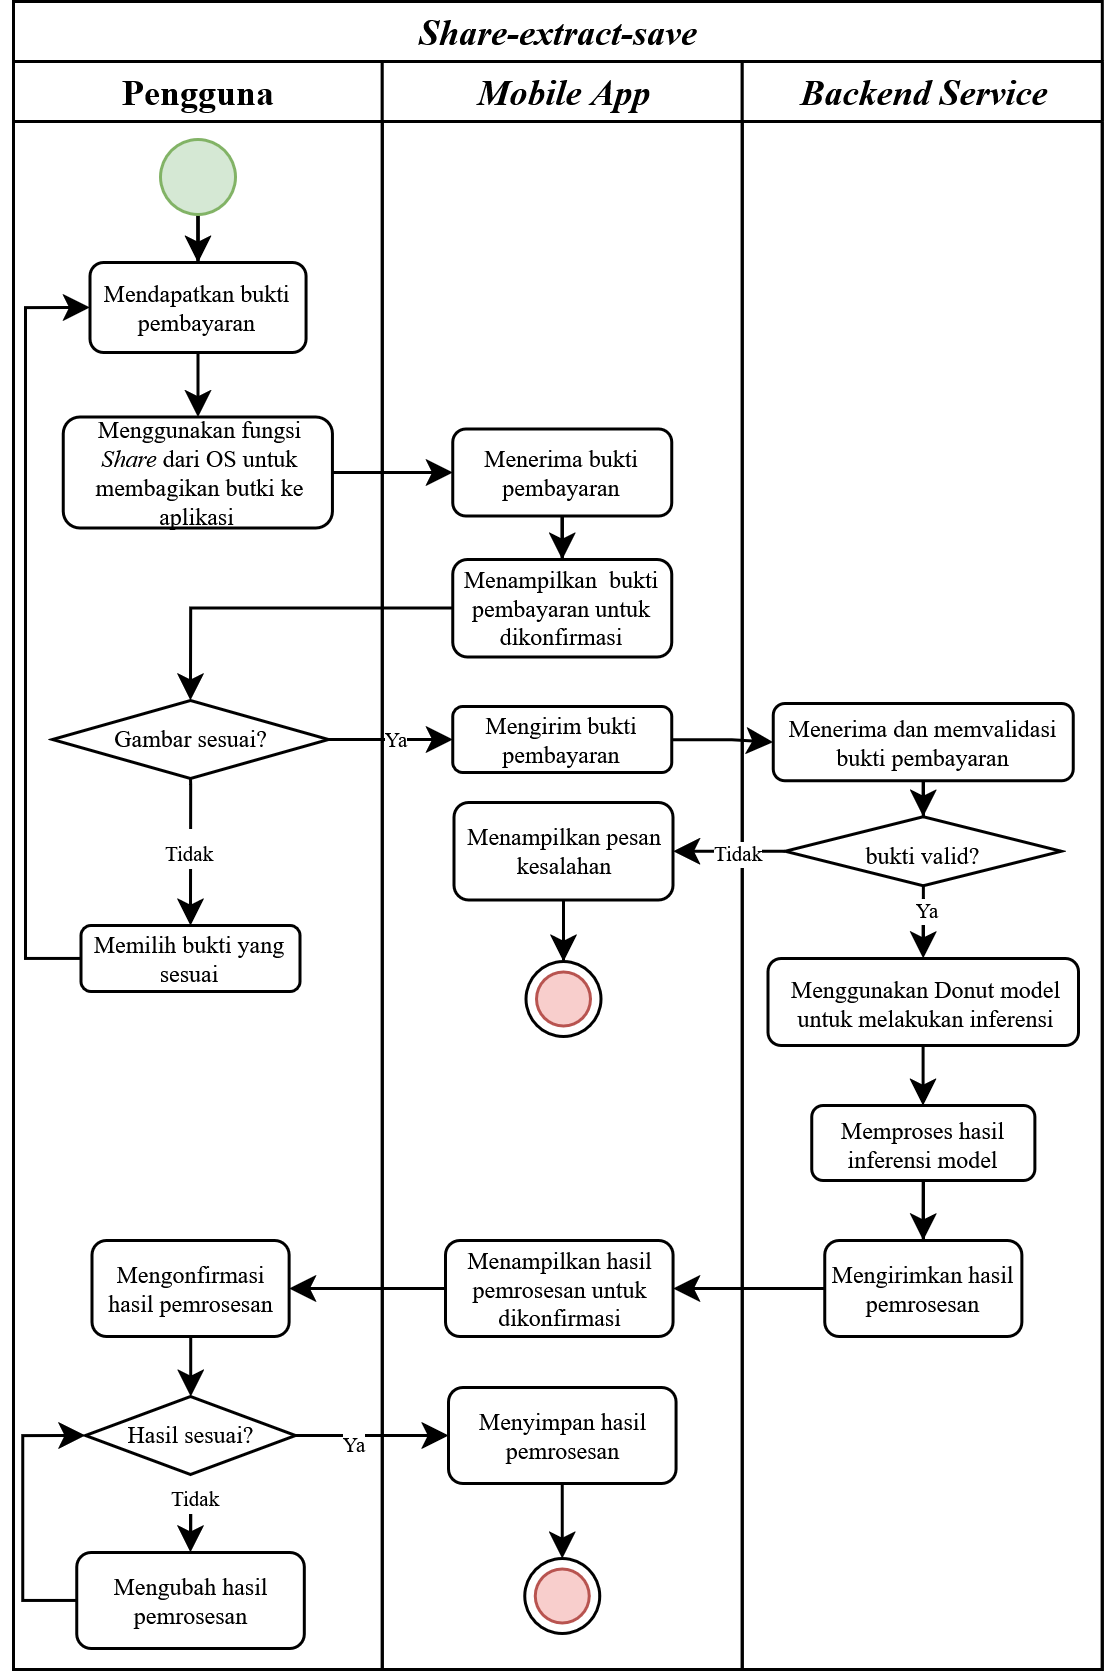

The diagram above was exported from draw.io. Its source (the exported page's mxGraphModel, read from the mxfile embedded in the PNG):
<mxGraphModel dx="1707" dy="665" grid="0" gridSize="10" guides="1" tooltips="1" connect="1" arrows="1" fold="1" page="1" pageScale="1" pageWidth="850" pageHeight="1100" math="0" shadow="0">
  <root>
    <mxCell id="0" />
    <mxCell id="1" parent="0" />
    <mxCell id="2" value="&lt;i&gt;Share-extract-save&lt;/i&gt;" style="swimlane;childLayout=stackLayout;resizeParent=1;resizeParentMax=0;startSize=20;html=1;fontFamily=Times New Roman;" vertex="1" parent="1">
      <mxGeometry x="-797" y="1730" width="362.93" height="556" as="geometry" />
    </mxCell>
    <mxCell id="3" value="Pengguna" style="swimlane;startSize=20;html=1;fontFamily=Times New Roman;" vertex="1" parent="2">
      <mxGeometry y="20" width="122.93" height="536" as="geometry" />
    </mxCell>
    <mxCell id="4" style="edgeStyle=orthogonalEdgeStyle;rounded=0;orthogonalLoop=1;jettySize=auto;html=1;entryX=0.5;entryY=0;entryDx=0;entryDy=0;fontFamily=Times New Roman;" edge="1" parent="3" source="5" target="7">
      <mxGeometry relative="1" as="geometry" />
    </mxCell>
    <mxCell id="5" value="" style="ellipse;whiteSpace=wrap;html=1;aspect=fixed;fillColor=#d5e8d4;strokeColor=#82b366;fontFamily=Times New Roman;" vertex="1" parent="3">
      <mxGeometry x="48.97" y="26" width="25" height="25" as="geometry" />
    </mxCell>
    <mxCell id="6" style="edgeStyle=orthogonalEdgeStyle;rounded=0;orthogonalLoop=1;jettySize=auto;html=1;fontFamily=Times New Roman;" edge="1" parent="3" source="7" target="8">
      <mxGeometry relative="1" as="geometry" />
    </mxCell>
    <mxCell id="7" value="Mendapatkan bukti pembayaran" style="rounded=1;whiteSpace=wrap;html=1;fontSize=8;fontFamily=Times New Roman;" vertex="1" parent="3">
      <mxGeometry x="25.460000000000004" y="67" width="72.02" height="30" as="geometry" />
    </mxCell>
    <mxCell id="8" value="Menggunakan fungsi &lt;i&gt;Share&lt;/i&gt;&amp;nbsp;dari OS untuk membagikan butki ke aplikasi&amp;nbsp;" style="rounded=1;whiteSpace=wrap;html=1;fontSize=8;fontFamily=Times New Roman;" vertex="1" parent="3">
      <mxGeometry x="16.61" y="118.5" width="89.73" height="37" as="geometry" />
    </mxCell>
    <mxCell id="9" value="&lt;div style=&quot;line-height: 0%;&quot;&gt;&lt;font style=&quot;font-size: 8px;&quot;&gt;Gambar sesuai?&lt;/font&gt;&lt;/div&gt;" style="rhombus;whiteSpace=wrap;html=1;fontFamily=Times New Roman;" vertex="1" parent="3">
      <mxGeometry x="13" y="213" width="92" height="26" as="geometry" />
    </mxCell>
    <mxCell id="10" style="edgeStyle=orthogonalEdgeStyle;rounded=0;orthogonalLoop=1;jettySize=auto;html=1;entryX=0;entryY=0.5;entryDx=0;entryDy=0;exitX=0;exitY=0.5;exitDx=0;exitDy=0;fontFamily=Times New Roman;" edge="1" parent="3" source="11" target="7">
      <mxGeometry relative="1" as="geometry">
        <Array as="points">
          <mxPoint x="4" y="299" />
          <mxPoint x="4" y="82" />
        </Array>
      </mxGeometry>
    </mxCell>
    <mxCell id="11" value="Memilih bukti yang sesuai" style="rounded=1;whiteSpace=wrap;html=1;fontSize=8;fontFamily=Times New Roman;" vertex="1" parent="3">
      <mxGeometry x="22.490000000000038" y="288" width="73.01" height="22" as="geometry" />
    </mxCell>
    <mxCell id="12" style="edgeStyle=orthogonalEdgeStyle;rounded=0;orthogonalLoop=1;jettySize=auto;html=1;exitX=0.5;exitY=1;exitDx=0;exitDy=0;entryX=0.5;entryY=0;entryDx=0;entryDy=0;fontFamily=Times New Roman;" edge="1" parent="3" source="9" target="11">
      <mxGeometry relative="1" as="geometry">
        <mxPoint x="17" y="370" as="targetPoint" />
        <Array as="points">
          <mxPoint x="59" y="241" />
          <mxPoint x="59" y="241" />
        </Array>
      </mxGeometry>
    </mxCell>
    <mxCell id="13" value="&lt;font style=&quot;font-size: 7px;&quot;&gt;Tidak&lt;/font&gt;" style="edgeLabel;html=1;align=center;verticalAlign=middle;resizable=0;points=[];fontFamily=Times New Roman;" vertex="1" connectable="0" parent="12">
      <mxGeometry x="0.2914" y="-2" relative="1" as="geometry">
        <mxPoint y="-10" as="offset" />
      </mxGeometry>
    </mxCell>
    <mxCell id="14" style="edgeStyle=orthogonalEdgeStyle;rounded=0;orthogonalLoop=1;jettySize=auto;html=1;entryX=0.5;entryY=0;entryDx=0;entryDy=0;fontFamily=Times New Roman;" edge="1" parent="3" source="15" target="18">
      <mxGeometry relative="1" as="geometry" />
    </mxCell>
    <mxCell id="15" value="Mengonfirmasi hasil pemrosesan" style="rounded=1;whiteSpace=wrap;html=1;fontSize=8;fontFamily=Times New Roman;" vertex="1" parent="3">
      <mxGeometry x="26.15000000000005" y="393" width="65.7" height="32" as="geometry" />
    </mxCell>
    <mxCell id="16" style="edgeStyle=orthogonalEdgeStyle;rounded=0;orthogonalLoop=1;jettySize=auto;html=1;entryX=0.5;entryY=0;entryDx=0;entryDy=0;fontFamily=Times New Roman;" edge="1" parent="3" source="18" target="20">
      <mxGeometry relative="1" as="geometry" />
    </mxCell>
    <mxCell id="17" value="&lt;font style=&quot;font-size: 7px;&quot;&gt;Tidak&lt;/font&gt;" style="edgeLabel;html=1;align=center;verticalAlign=middle;resizable=0;points=[];fontFamily=Times New Roman;" vertex="1" connectable="0" parent="16">
      <mxGeometry x="0.2099" y="-1" relative="1" as="geometry">
        <mxPoint x="-1" y="-1" as="offset" />
      </mxGeometry>
    </mxCell>
    <mxCell id="18" value="&lt;div style=&quot;line-height: 0%;&quot;&gt;&lt;font style=&quot;font-size: 8px;&quot;&gt;Hasil sesuai?&lt;/font&gt;&lt;/div&gt;" style="rhombus;whiteSpace=wrap;html=1;fontFamily=Times New Roman;" vertex="1" parent="3">
      <mxGeometry x="24" y="445" width="70" height="26" as="geometry" />
    </mxCell>
    <mxCell id="19" style="edgeStyle=orthogonalEdgeStyle;rounded=0;orthogonalLoop=1;jettySize=auto;html=1;entryX=0;entryY=0.5;entryDx=0;entryDy=0;fontFamily=Times New Roman;" edge="1" parent="3" source="20" target="18">
      <mxGeometry relative="1" as="geometry">
        <Array as="points">
          <mxPoint x="3" y="513" />
          <mxPoint x="3" y="458" />
        </Array>
      </mxGeometry>
    </mxCell>
    <mxCell id="20" value="Mengubah hasil pemrosesan" style="rounded=1;whiteSpace=wrap;html=1;fontSize=8;fontFamily=Times New Roman;" vertex="1" parent="3">
      <mxGeometry x="21.069999999999936" y="497" width="75.85" height="32" as="geometry" />
    </mxCell>
    <mxCell id="21" value="&lt;i&gt;Mobile App&lt;/i&gt;" style="swimlane;startSize=20;html=1;fontFamily=Times New Roman;" vertex="1" parent="2">
      <mxGeometry x="122.93" y="20" width="120" height="536" as="geometry" />
    </mxCell>
    <mxCell id="22" style="edgeStyle=orthogonalEdgeStyle;rounded=0;orthogonalLoop=1;jettySize=auto;html=1;fontFamily=Times New Roman;" edge="1" parent="21" source="23" target="24">
      <mxGeometry relative="1" as="geometry" />
    </mxCell>
    <mxCell id="23" value="Menerima bukti pembayaran" style="rounded=1;whiteSpace=wrap;html=1;fontSize=8;fontFamily=Times New Roman;" vertex="1" parent="21">
      <mxGeometry x="23.499999999999517" y="122.5" width="73.01" height="29" as="geometry" />
    </mxCell>
    <mxCell id="24" value="Menampilkan&amp;nbsp; bukti pembayaran untuk dikonfirmasi" style="rounded=1;whiteSpace=wrap;html=1;fontSize=8;fontFamily=Times New Roman;" vertex="1" parent="21">
      <mxGeometry x="23.49" y="166" width="73.01" height="32.5" as="geometry" />
    </mxCell>
    <mxCell id="25" style="edgeStyle=orthogonalEdgeStyle;rounded=0;orthogonalLoop=1;jettySize=auto;html=1;exitX=0.5;exitY=1;exitDx=0;exitDy=0;fontFamily=Times New Roman;" edge="1" parent="21" source="23" target="23">
      <mxGeometry relative="1" as="geometry" />
    </mxCell>
    <mxCell id="26" value="Mengirim bukti pembayaran" style="rounded=1;whiteSpace=wrap;html=1;fontSize=8;fontFamily=Times New Roman;" vertex="1" parent="21">
      <mxGeometry x="23.5" y="215" width="73.01" height="22" as="geometry" />
    </mxCell>
    <mxCell id="27" style="edgeStyle=orthogonalEdgeStyle;rounded=0;orthogonalLoop=1;jettySize=auto;html=1;entryX=0.5;entryY=0;entryDx=0;entryDy=0;fontFamily=Times New Roman;" edge="1" parent="21" source="28" target="30">
      <mxGeometry relative="1" as="geometry" />
    </mxCell>
    <mxCell id="28" value="Menyimpan hasil pemrosesan" style="rounded=1;whiteSpace=wrap;html=1;fontSize=8;fontFamily=Times New Roman;" vertex="1" parent="21">
      <mxGeometry x="22.069999999999936" y="442" width="75.85" height="32" as="geometry" />
    </mxCell>
    <mxCell id="29" value="" style="group;fontFamily=Times New Roman;" vertex="1" connectable="0" parent="21">
      <mxGeometry x="47.50999999999999" y="499" width="25" height="25" as="geometry" />
    </mxCell>
    <mxCell id="30" value="" style="ellipse;whiteSpace=wrap;html=1;aspect=fixed;fontFamily=Times New Roman;" vertex="1" parent="29">
      <mxGeometry width="25" height="25" as="geometry" />
    </mxCell>
    <mxCell id="31" value="" style="ellipse;whiteSpace=wrap;html=1;aspect=fixed;fillColor=#f8cecc;strokeColor=#b85450;fontFamily=Times New Roman;" vertex="1" parent="29">
      <mxGeometry x="3.5" y="3.5" width="18" height="18" as="geometry" />
    </mxCell>
    <mxCell id="32" style="edgeStyle=orthogonalEdgeStyle;rounded=0;orthogonalLoop=1;jettySize=auto;html=1;entryX=0;entryY=0.5;entryDx=0;entryDy=0;fontFamily=Times New Roman;" edge="1" parent="2" source="8" target="23">
      <mxGeometry relative="1" as="geometry" />
    </mxCell>
    <mxCell id="33" value="&lt;i&gt;Backend Service&lt;/i&gt;" style="swimlane;startSize=20;html=1;fontFamily=Times New Roman;" vertex="1" parent="2">
      <mxGeometry x="242.93" y="20" width="120" height="536" as="geometry" />
    </mxCell>
    <mxCell id="34" style="edgeStyle=orthogonalEdgeStyle;rounded=0;orthogonalLoop=1;jettySize=auto;html=1;entryX=0.5;entryY=0;entryDx=0;entryDy=0;fontFamily=Times New Roman;" edge="1" parent="33" source="35" target="40">
      <mxGeometry relative="1" as="geometry" />
    </mxCell>
    <mxCell id="35" value="Menerima dan memvalidasi bukti pembayaran" style="rounded=1;whiteSpace=wrap;html=1;fontSize=8;fontFamily=Times New Roman;" vertex="1" parent="33">
      <mxGeometry x="10.32" y="214" width="100" height="25.75" as="geometry" />
    </mxCell>
    <mxCell id="36" style="edgeStyle=orthogonalEdgeStyle;rounded=0;orthogonalLoop=1;jettySize=auto;html=1;entryX=0.5;entryY=0;entryDx=0;entryDy=0;fontFamily=Times New Roman;" edge="1" parent="33" source="42" target="43">
      <mxGeometry relative="1" as="geometry" />
    </mxCell>
    <mxCell id="37" style="edgeStyle=orthogonalEdgeStyle;rounded=0;orthogonalLoop=1;jettySize=auto;html=1;entryX=0.5;entryY=0;entryDx=0;entryDy=0;fontFamily=Times New Roman;" edge="1" parent="33" source="40" target="42">
      <mxGeometry relative="1" as="geometry" />
    </mxCell>
    <mxCell id="38" value="&lt;font&gt;Ya&lt;/font&gt;" style="edgeLabel;html=1;align=center;verticalAlign=middle;resizable=0;points=[];fontSize=7;fontFamily=Times New Roman;" vertex="1" connectable="0" parent="37">
      <mxGeometry x="0.0567" relative="1" as="geometry">
        <mxPoint y="-3" as="offset" />
      </mxGeometry>
    </mxCell>
    <mxCell id="39" style="edgeStyle=orthogonalEdgeStyle;rounded=0;orthogonalLoop=1;jettySize=auto;html=1;entryX=0.5;entryY=0;entryDx=0;entryDy=0;fontFamily=Times New Roman;" edge="1" parent="33" source="43" target="44">
      <mxGeometry relative="1" as="geometry" />
    </mxCell>
    <mxCell id="40" value="&lt;font style=&quot;font-size: 8px; line-height: 50%;&quot;&gt;bukti valid?&lt;/font&gt;" style="rhombus;whiteSpace=wrap;html=1;fontFamily=Times New Roman;" vertex="1" parent="33">
      <mxGeometry x="14.32" y="251.75" width="92" height="23" as="geometry" />
    </mxCell>
    <mxCell id="41" value="Menampilkan pesan kesalahan" style="rounded=1;whiteSpace=wrap;html=1;fontSize=8;fontFamily=Times New Roman;" vertex="1" parent="33">
      <mxGeometry x="-96.08000000000045" y="247" width="73.01" height="32.5" as="geometry" />
    </mxCell>
    <mxCell id="42" value="Menggunakan Donut model untuk melakukan inferensi" style="rounded=1;whiteSpace=wrap;html=1;fontSize=8;fontFamily=Times New Roman;" vertex="1" parent="33">
      <mxGeometry x="8.57" y="299" width="103.5" height="29" as="geometry" />
    </mxCell>
    <mxCell id="43" value="Memproses hasil inferensi model" style="rounded=1;whiteSpace=wrap;html=1;fontSize=8;fontFamily=Times New Roman;" vertex="1" parent="33">
      <mxGeometry x="23.13" y="348" width="74.37" height="25" as="geometry" />
    </mxCell>
    <mxCell id="44" value="Mengirimkan hasil pemrosesan" style="rounded=1;whiteSpace=wrap;html=1;fontSize=8;fontFamily=Times New Roman;" vertex="1" parent="33">
      <mxGeometry x="27.47" y="393" width="65.7" height="32" as="geometry" />
    </mxCell>
    <mxCell id="45" value="Menampilkan hasil pemrosesan untuk dikonfirmasi" style="rounded=1;whiteSpace=wrap;html=1;fontSize=8;fontFamily=Times New Roman;" vertex="1" parent="33">
      <mxGeometry x="-98.93" y="393" width="75.85" height="32" as="geometry" />
    </mxCell>
    <mxCell id="46" style="edgeStyle=orthogonalEdgeStyle;rounded=0;orthogonalLoop=1;jettySize=auto;html=1;fontFamily=Times New Roman;" edge="1" parent="33" source="40" target="41">
      <mxGeometry relative="1" as="geometry" />
    </mxCell>
    <mxCell id="47" value="Tidak" style="edgeLabel;html=1;align=center;verticalAlign=middle;resizable=0;points=[];fontSize=7;fontFamily=Times New Roman;" vertex="1" connectable="0" parent="46">
      <mxGeometry x="-0.1648" relative="1" as="geometry">
        <mxPoint x="-1" as="offset" />
      </mxGeometry>
    </mxCell>
    <mxCell id="48" style="edgeStyle=orthogonalEdgeStyle;rounded=0;orthogonalLoop=1;jettySize=auto;html=1;fontFamily=Times New Roman;" edge="1" parent="33" source="44" target="45">
      <mxGeometry relative="1" as="geometry" />
    </mxCell>
    <mxCell id="49" value="" style="group;fontFamily=Times New Roman;" vertex="1" connectable="0" parent="33">
      <mxGeometry x="-72.0800000000005" y="300" width="25" height="25" as="geometry" />
    </mxCell>
    <mxCell id="50" value="" style="ellipse;whiteSpace=wrap;html=1;aspect=fixed;fontFamily=Times New Roman;" vertex="1" parent="49">
      <mxGeometry width="25" height="25" as="geometry" />
    </mxCell>
    <mxCell id="51" value="" style="ellipse;whiteSpace=wrap;html=1;aspect=fixed;fillColor=#f8cecc;strokeColor=#b85450;fontFamily=Times New Roman;" vertex="1" parent="49">
      <mxGeometry x="3.5" y="3.5" width="18" height="18" as="geometry" />
    </mxCell>
    <mxCell id="52" style="edgeStyle=orthogonalEdgeStyle;rounded=0;orthogonalLoop=1;jettySize=auto;html=1;fontFamily=Times New Roman;" edge="1" parent="33" source="41" target="50">
      <mxGeometry relative="1" as="geometry" />
    </mxCell>
    <mxCell id="53" style="edgeStyle=orthogonalEdgeStyle;rounded=0;orthogonalLoop=1;jettySize=auto;html=1;entryX=0.5;entryY=0;entryDx=0;entryDy=0;fontFamily=Times New Roman;" edge="1" parent="2" source="24" target="9">
      <mxGeometry relative="1" as="geometry">
        <Array as="points">
          <mxPoint x="59" y="202" />
        </Array>
      </mxGeometry>
    </mxCell>
    <mxCell id="54" style="edgeStyle=orthogonalEdgeStyle;rounded=0;orthogonalLoop=1;jettySize=auto;html=1;entryX=0;entryY=0.5;entryDx=0;entryDy=0;exitX=1;exitY=0.5;exitDx=0;exitDy=0;fontFamily=Times New Roman;" edge="1" parent="2" source="9" target="26">
      <mxGeometry relative="1" as="geometry">
        <Array as="points">
          <mxPoint x="105" y="246" />
        </Array>
      </mxGeometry>
    </mxCell>
    <mxCell id="55" value="&lt;font style=&quot;font-size: 7px;&quot;&gt;Ya&lt;/font&gt;" style="edgeLabel;html=1;align=center;verticalAlign=middle;resizable=0;points=[];fontFamily=Times New Roman;" vertex="1" connectable="0" parent="54">
      <mxGeometry x="0.0218" y="-2" relative="1" as="geometry">
        <mxPoint y="-5" as="offset" />
      </mxGeometry>
    </mxCell>
    <mxCell id="56" style="edgeStyle=orthogonalEdgeStyle;rounded=0;orthogonalLoop=1;jettySize=auto;html=1;fontFamily=Times New Roman;" edge="1" parent="2" source="26" target="35">
      <mxGeometry relative="1" as="geometry" />
    </mxCell>
    <mxCell id="57" style="edgeStyle=orthogonalEdgeStyle;rounded=0;orthogonalLoop=1;jettySize=auto;html=1;entryX=1;entryY=0.5;entryDx=0;entryDy=0;fontFamily=Times New Roman;" edge="1" parent="2" source="45" target="15">
      <mxGeometry relative="1" as="geometry" />
    </mxCell>
    <mxCell id="58" style="edgeStyle=orthogonalEdgeStyle;rounded=0;orthogonalLoop=1;jettySize=auto;html=1;entryX=0;entryY=0.5;entryDx=0;entryDy=0;fontFamily=Times New Roman;" edge="1" parent="2" source="18" target="28">
      <mxGeometry relative="1" as="geometry" />
    </mxCell>
    <mxCell id="59" value="&lt;font style=&quot;font-size: 7px;&quot;&gt;Ya&lt;/font&gt;" style="edgeLabel;html=1;align=center;verticalAlign=middle;resizable=0;points=[];fontFamily=Times New Roman;" vertex="1" connectable="0" parent="58">
      <mxGeometry x="-0.2941" y="-1" relative="1" as="geometry">
        <mxPoint y="-1" as="offset" />
      </mxGeometry>
    </mxCell>
  </root>
</mxGraphModel>